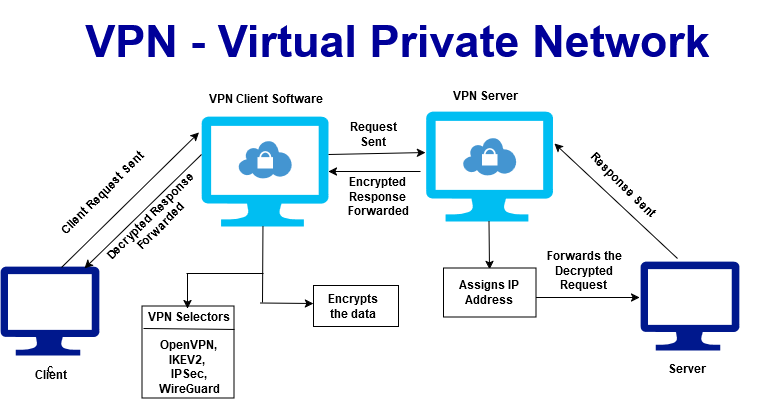

The diagram above was exported from draw.io. Its source (the exported page's mxGraphModel, read from the mxfile embedded in the PNG):
<mxGraphModel dx="1050" dy="1658" grid="0" gridSize="10" guides="1" tooltips="1" connect="1" arrows="1" fold="1" page="1" pageScale="1" pageWidth="850" pageHeight="1100" math="0" shadow="0">
  <root>
    <mxCell id="0" />
    <mxCell id="1" parent="0" />
    <mxCell id="JrROy3sreMM0MHGiqGlJ-1" value="c" style="sketch=0;aspect=fixed;pointerEvents=1;shadow=0;dashed=0;html=1;strokeColor=none;labelPosition=center;verticalLabelPosition=bottom;verticalAlign=top;align=center;fillColor=#00188D;shape=mxgraph.azure.computer" parent="1" vertex="1">
      <mxGeometry x="52" y="203" width="98.89" height="89" as="geometry" />
    </mxCell>
    <mxCell id="JrROy3sreMM0MHGiqGlJ-2" value="&lt;b&gt;&lt;font face=&quot;Helvetica&quot;&gt;Client&lt;br&gt;&lt;/font&gt;&lt;/b&gt;" style="text;html=1;align=center;verticalAlign=middle;resizable=0;points=[];autosize=1;strokeColor=none;fillColor=none;" parent="1" vertex="1">
      <mxGeometry x="75.94" y="298" width="52" height="26" as="geometry" />
    </mxCell>
    <mxCell id="JrROy3sreMM0MHGiqGlJ-3" value="" style="shadow=0;dashed=0;html=1;strokeColor=none;fillColor=#4495D1;labelPosition=center;verticalLabelPosition=bottom;verticalAlign=top;align=center;outlineConnect=0;shape=mxgraph.veeam.vpn;" parent="1" vertex="1">
      <mxGeometry x="289.5" y="77" width="54" height="38" as="geometry" />
    </mxCell>
    <mxCell id="JrROy3sreMM0MHGiqGlJ-4" value="" style="verticalLabelPosition=bottom;html=1;verticalAlign=top;align=center;strokeColor=none;fillColor=#00BEF2;shape=mxgraph.azure.computer;pointerEvents=1;" parent="1" vertex="1">
      <mxGeometry x="253" y="53" width="127" height="110" as="geometry" />
    </mxCell>
    <mxCell id="JrROy3sreMM0MHGiqGlJ-5" value="&lt;b&gt;&lt;font face=&quot;Helvetica&quot;&gt;VPN Client Software &lt;br&gt;&lt;/font&gt;&lt;/b&gt;" style="text;html=1;align=center;verticalAlign=middle;resizable=0;points=[];autosize=1;strokeColor=none;fillColor=none;" parent="1" vertex="1">
      <mxGeometry x="250.5" y="22" width="132" height="26" as="geometry" />
    </mxCell>
    <mxCell id="JrROy3sreMM0MHGiqGlJ-6" value="" style="verticalLabelPosition=bottom;html=1;verticalAlign=top;align=center;strokeColor=none;fillColor=#00BEF2;shape=mxgraph.azure.computer;pointerEvents=1;" parent="1" vertex="1">
      <mxGeometry x="477.5" y="48" width="127" height="110" as="geometry" />
    </mxCell>
    <mxCell id="JrROy3sreMM0MHGiqGlJ-7" value="" style="shadow=0;dashed=0;html=1;strokeColor=none;fillColor=#4495D1;labelPosition=center;verticalLabelPosition=bottom;verticalAlign=top;align=center;outlineConnect=0;shape=mxgraph.veeam.vpn;" parent="1" vertex="1">
      <mxGeometry x="514" y="74" width="54" height="38" as="geometry" />
    </mxCell>
    <mxCell id="JrROy3sreMM0MHGiqGlJ-8" value="&lt;b&gt;VPN Server &lt;br&gt;&lt;/b&gt;" style="text;html=1;align=center;verticalAlign=middle;resizable=0;points=[];autosize=1;strokeColor=none;fillColor=none;" parent="1" vertex="1">
      <mxGeometry x="495" y="19" width="84" height="26" as="geometry" />
    </mxCell>
    <mxCell id="JrROy3sreMM0MHGiqGlJ-9" value="" style="endArrow=classic;html=1;rounded=0;entryX=-0.008;entryY=0.173;entryDx=0;entryDy=0;entryPerimeter=0;exitX=0.617;exitY=0.011;exitDx=0;exitDy=0;exitPerimeter=0;" parent="1" source="JrROy3sreMM0MHGiqGlJ-1" edge="1">
      <mxGeometry width="50" height="50" relative="1" as="geometry">
        <mxPoint x="115.52" y="199.97" as="sourcePoint" />
        <mxPoint x="250.50399999999993" y="68.99999999999997" as="targetPoint" />
      </mxGeometry>
    </mxCell>
    <mxCell id="JrROy3sreMM0MHGiqGlJ-11" value="&lt;b&gt;Client Request Sent&lt;br&gt;&lt;/b&gt;" style="text;html=1;align=center;verticalAlign=middle;resizable=0;points=[];autosize=1;strokeColor=none;fillColor=none;rotation=-45;" parent="1" vertex="1">
      <mxGeometry x="87.94" y="117" width="132" height="26" as="geometry" />
    </mxCell>
    <mxCell id="JrROy3sreMM0MHGiqGlJ-13" value="" style="whiteSpace=wrap;html=1;aspect=fixed;" parent="1" vertex="1">
      <mxGeometry x="193.5" y="242.5" width="92" height="92" as="geometry" />
    </mxCell>
    <mxCell id="JrROy3sreMM0MHGiqGlJ-14" value="&lt;div&gt;&lt;b&gt;VPN Selectors&lt;/b&gt;&lt;/div&gt;&lt;div&gt;&lt;b&gt;&lt;br&gt;&lt;/b&gt;&lt;/div&gt;&lt;div&gt;&lt;b&gt;OpenVPN, &lt;br&gt;&lt;/b&gt;&lt;/div&gt;&lt;div&gt;&lt;b&gt;IKEV2,&amp;nbsp;&lt;/b&gt;&lt;/div&gt;&lt;div&gt;&lt;b&gt;IPSec,&lt;/b&gt;&lt;/div&gt;&lt;div&gt;&lt;b&gt;&amp;nbsp;WireGuard&lt;br&gt;&lt;/b&gt;&lt;/div&gt;" style="text;html=1;align=center;verticalAlign=middle;resizable=0;points=[];autosize=1;strokeColor=none;fillColor=none;" parent="1" vertex="1">
      <mxGeometry x="189.5" y="239.5" width="100" height="98" as="geometry" />
    </mxCell>
    <mxCell id="JrROy3sreMM0MHGiqGlJ-15" value="" style="endArrow=none;html=1;rounded=0;exitX=0.965;exitY=0.27;exitDx=0;exitDy=0;exitPerimeter=0;" parent="1" source="JrROy3sreMM0MHGiqGlJ-14" edge="1">
      <mxGeometry width="50" height="50" relative="1" as="geometry">
        <mxPoint x="270" y="263" as="sourcePoint" />
        <mxPoint x="195" y="265" as="targetPoint" />
      </mxGeometry>
    </mxCell>
    <mxCell id="JrROy3sreMM0MHGiqGlJ-17" value="" style="endArrow=classic;html=1;rounded=0;entryX=-0.004;entryY=0.373;entryDx=0;entryDy=0;entryPerimeter=0;" parent="1" target="JrROy3sreMM0MHGiqGlJ-6" edge="1">
      <mxGeometry width="50" height="50" relative="1" as="geometry">
        <mxPoint x="380" y="91" as="sourcePoint" />
        <mxPoint x="471" y="89" as="targetPoint" />
      </mxGeometry>
    </mxCell>
    <mxCell id="JrROy3sreMM0MHGiqGlJ-18" value="&lt;b&gt;Request Sent&lt;br&gt;&lt;/b&gt;" style="text;html=1;align=center;verticalAlign=middle;whiteSpace=wrap;rounded=0;" parent="1" vertex="1">
      <mxGeometry x="395" y="56" width="60" height="30" as="geometry" />
    </mxCell>
    <mxCell id="JrROy3sreMM0MHGiqGlJ-19" value="" style="endArrow=classic;html=1;rounded=0;" parent="1" edge="1">
      <mxGeometry width="50" height="50" relative="1" as="geometry">
        <mxPoint x="540.5" y="158" as="sourcePoint" />
        <mxPoint x="541" y="206" as="targetPoint" />
      </mxGeometry>
    </mxCell>
    <mxCell id="JrROy3sreMM0MHGiqGlJ-20" value="" style="rounded=0;whiteSpace=wrap;html=1;" parent="1" vertex="1">
      <mxGeometry x="495" y="204.5" width="92.5" height="49" as="geometry" />
    </mxCell>
    <mxCell id="JrROy3sreMM0MHGiqGlJ-21" value="&lt;b&gt;Assigns IP Address &lt;br&gt;&lt;/b&gt;" style="text;html=1;align=center;verticalAlign=middle;whiteSpace=wrap;rounded=0;" parent="1" vertex="1">
      <mxGeometry x="501" y="214" width="80" height="30" as="geometry" />
    </mxCell>
    <mxCell id="JrROy3sreMM0MHGiqGlJ-24" value="" style="rounded=0;whiteSpace=wrap;html=1;" parent="1" vertex="1">
      <mxGeometry x="365" y="222" width="85" height="41" as="geometry" />
    </mxCell>
    <mxCell id="JrROy3sreMM0MHGiqGlJ-25" value="&lt;b&gt;Encrypts the data&lt;br&gt;&lt;/b&gt;" style="text;html=1;align=center;verticalAlign=middle;whiteSpace=wrap;rounded=0;" parent="1" vertex="1">
      <mxGeometry x="374.5" y="227.5" width="60" height="30" as="geometry" />
    </mxCell>
    <mxCell id="JrROy3sreMM0MHGiqGlJ-27" value="" style="sketch=0;aspect=fixed;pointerEvents=1;shadow=0;dashed=0;html=1;strokeColor=none;labelPosition=center;verticalLabelPosition=bottom;verticalAlign=top;align=center;fillColor=#00188D;shape=mxgraph.azure.computer" parent="1" vertex="1">
      <mxGeometry x="692" y="198" width="98.89" height="89" as="geometry" />
    </mxCell>
    <mxCell id="JrROy3sreMM0MHGiqGlJ-28" value="&lt;b&gt;Server&lt;br&gt;&lt;/b&gt;" style="text;html=1;align=center;verticalAlign=middle;whiteSpace=wrap;rounded=0;" parent="1" vertex="1">
      <mxGeometry x="709" y="290" width="60" height="30" as="geometry" />
    </mxCell>
    <mxCell id="JrROy3sreMM0MHGiqGlJ-29" value="&lt;b&gt;Forwards the Decrypted Request &lt;br&gt;&lt;/b&gt;" style="text;html=1;align=center;verticalAlign=middle;whiteSpace=wrap;rounded=0;rotation=0;" parent="1" vertex="1">
      <mxGeometry x="587.5" y="192" width="95.5" height="30" as="geometry" />
    </mxCell>
    <mxCell id="JrROy3sreMM0MHGiqGlJ-30" value="" style="endArrow=classic;html=1;rounded=0;entryX=1.012;entryY=0.291;entryDx=0;entryDy=0;entryPerimeter=0;" parent="1" target="JrROy3sreMM0MHGiqGlJ-6" edge="1">
      <mxGeometry width="50" height="50" relative="1" as="geometry">
        <mxPoint x="729" y="195" as="sourcePoint" />
        <mxPoint x="610" y="85" as="targetPoint" />
      </mxGeometry>
    </mxCell>
    <mxCell id="JrROy3sreMM0MHGiqGlJ-31" value="&lt;b&gt;Response Sent &lt;br&gt;&lt;/b&gt;" style="text;html=1;align=center;verticalAlign=middle;resizable=0;points=[];autosize=1;strokeColor=none;fillColor=none;rotation=45;" parent="1" vertex="1">
      <mxGeometry x="622" y="108" width="105" height="26" as="geometry" />
    </mxCell>
    <mxCell id="JrROy3sreMM0MHGiqGlJ-33" value="" style="endArrow=classic;html=1;rounded=0;entryX=1;entryY=0.5;entryDx=0;entryDy=0;entryPerimeter=0;" parent="1" target="JrROy3sreMM0MHGiqGlJ-4" edge="1">
      <mxGeometry width="50" height="50" relative="1" as="geometry">
        <mxPoint x="472" y="108" as="sourcePoint" />
        <mxPoint x="392" y="110" as="targetPoint" />
      </mxGeometry>
    </mxCell>
    <mxCell id="JrROy3sreMM0MHGiqGlJ-34" value="&lt;div align=&quot;center&quot;&gt;&lt;b&gt;Encrypted&amp;nbsp;&lt;/b&gt;&lt;/div&gt;&lt;div align=&quot;center&quot;&gt;&lt;b&gt;Response&amp;nbsp;&lt;/b&gt;&lt;/div&gt;&lt;div align=&quot;center&quot;&gt;&lt;b&gt;Forwarded&lt;/b&gt;&lt;/div&gt;" style="text;html=1;align=center;verticalAlign=middle;resizable=0;points=[];autosize=1;strokeColor=none;fillColor=none;" parent="1" vertex="1">
      <mxGeometry x="390" y="105" width="79" height="55" as="geometry" />
    </mxCell>
    <mxCell id="JrROy3sreMM0MHGiqGlJ-35" value="" style="endArrow=classic;html=1;rounded=0;entryX=0.849;entryY=0.022;entryDx=0;entryDy=0;entryPerimeter=0;" parent="1" target="JrROy3sreMM0MHGiqGlJ-1" edge="1">
      <mxGeometry width="50" height="50" relative="1" as="geometry">
        <mxPoint x="253" y="91" as="sourcePoint" />
        <mxPoint x="154" y="194" as="targetPoint" />
      </mxGeometry>
    </mxCell>
    <mxCell id="JrROy3sreMM0MHGiqGlJ-36" value="&lt;b&gt;Decrypted Response Forwarded&lt;br&gt;&lt;/b&gt;" style="text;html=1;align=center;verticalAlign=middle;whiteSpace=wrap;rounded=0;rotation=-45;" parent="1" vertex="1">
      <mxGeometry x="124.5" y="143" width="165" height="30" as="geometry" />
    </mxCell>
    <mxCell id="JrROy3sreMM0MHGiqGlJ-40" value="" style="endArrow=none;html=1;rounded=0;entryX=0.291;entryY=1.045;entryDx=0;entryDy=0;entryPerimeter=0;" parent="1" edge="1">
      <mxGeometry width="50" height="50" relative="1" as="geometry">
        <mxPoint x="314" y="239" as="sourcePoint" />
        <mxPoint x="314.4570000000001" y="163.00000000000006" as="targetPoint" />
      </mxGeometry>
    </mxCell>
    <mxCell id="JrROy3sreMM0MHGiqGlJ-41" value="" style="endArrow=classic;html=1;rounded=0;" parent="1" edge="1">
      <mxGeometry width="50" height="50" relative="1" as="geometry">
        <mxPoint x="312" y="239.5" as="sourcePoint" />
        <mxPoint x="365" y="240" as="targetPoint" />
      </mxGeometry>
    </mxCell>
    <mxCell id="JrROy3sreMM0MHGiqGlJ-43" value="" style="endArrow=none;html=1;rounded=0;entryX=0.558;entryY=0.35;entryDx=0;entryDy=0;entryPerimeter=0;" parent="1" edge="1">
      <mxGeometry width="50" height="50" relative="1" as="geometry">
        <mxPoint x="315.02" y="210" as="sourcePoint" />
        <mxPoint x="238.00000000000003" y="210" as="targetPoint" />
      </mxGeometry>
    </mxCell>
    <mxCell id="JrROy3sreMM0MHGiqGlJ-44" value="" style="endArrow=classic;html=1;rounded=0;" parent="1" edge="1">
      <mxGeometry width="50" height="50" relative="1" as="geometry">
        <mxPoint x="239" y="209.5" as="sourcePoint" />
        <mxPoint x="239" y="245" as="targetPoint" />
      </mxGeometry>
    </mxCell>
    <mxCell id="JrROy3sreMM0MHGiqGlJ-45" value="" style="endArrow=classic;html=1;rounded=0;" parent="1" edge="1">
      <mxGeometry width="50" height="50" relative="1" as="geometry">
        <mxPoint x="587.5" y="234" as="sourcePoint" />
        <mxPoint x="691" y="234" as="targetPoint" />
      </mxGeometry>
    </mxCell>
    <mxCell id="I0ePjfRtsdj18IwZQsuG-3" value="&lt;span&gt;&lt;span style=&quot;&quot;&gt;&lt;span style=&quot;&quot;&gt;&lt;span style=&quot;&quot;&gt;&lt;span style=&quot;&quot;&gt;&lt;span style=&quot;&quot;&gt;&lt;br&gt;&lt;/span&gt;&lt;span style=&quot;background-color: light-dark(rgb(255, 255, 255), rgb(224, 224, 255));&quot;&gt;&lt;span style=&quot;&quot;&gt;&lt;b&gt;&lt;font style=&quot;font-size: 45px;&quot;&gt;VPN - Virtual Private Network&lt;/font&gt;&lt;/b&gt;&lt;/span&gt;&lt;/span&gt;&lt;span style=&quot;&quot;&gt;&lt;b&gt;&lt;font style=&quot;font-size: 45px;&quot;&gt;&lt;br&gt;&lt;/font&gt;&lt;/b&gt;&lt;br&gt;&lt;br&gt;&lt;/span&gt;&lt;/span&gt;&lt;/span&gt;&lt;/span&gt;&lt;/span&gt;&lt;/span&gt;" style="text;html=1;align=center;verticalAlign=middle;whiteSpace=wrap;rounded=0;fontColor=#000099;" vertex="1" parent="1">
      <mxGeometry x="68" y="-30" width="763" height="30" as="geometry" />
    </mxCell>
  </root>
</mxGraphModel>